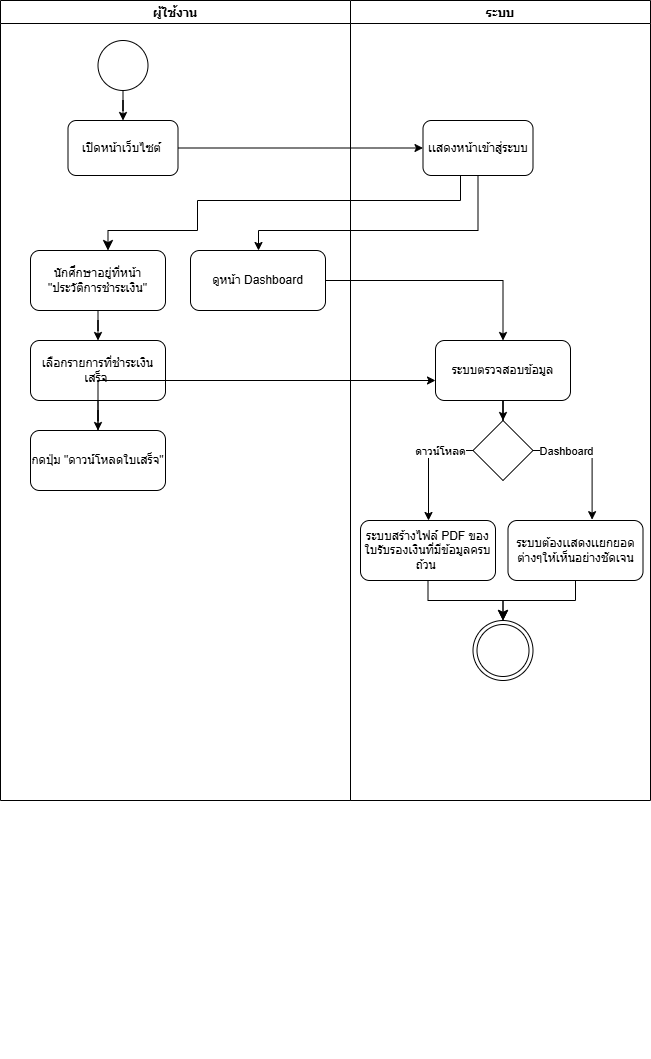

The diagram above was exported from draw.io. Its source (the exported page's mxGraphModel, read from the mxfile embedded in the PNG):
<mxGraphModel dx="1452" dy="677" grid="1" gridSize="10" guides="1" tooltips="1" connect="1" arrows="1" fold="1" page="1" pageScale="1" pageWidth="827" pageHeight="1169" math="0" shadow="0">
  <root>
    <mxCell id="0" />
    <mxCell id="1" parent="0" />
    <mxCell id="ZOAs-tedIevbAH_-zlsv-1" parent="1" style="swimlane;" value="ผู้ใช้งาน" vertex="1">
      <mxGeometry height="800" width="350" x="50" y="110" as="geometry" />
    </mxCell>
    <mxCell id="ZOAs-tedIevbAH_-zlsv-2" edge="1" parent="ZOAs-tedIevbAH_-zlsv-1" source="ZOAs-tedIevbAH_-zlsv-3" style="edgeStyle=orthogonalEdgeStyle;rounded=0;orthogonalLoop=1;jettySize=auto;html=1;entryX=0.5;entryY=0;entryDx=0;entryDy=0;" target="ZOAs-tedIevbAH_-zlsv-4">
      <mxGeometry relative="1" as="geometry" />
    </mxCell>
    <mxCell id="ZOAs-tedIevbAH_-zlsv-3" parent="ZOAs-tedIevbAH_-zlsv-1" style="ellipse;whiteSpace=wrap;html=1;aspect=fixed;" value="" vertex="1">
      <mxGeometry height="50" width="50" x="97.5" y="40" as="geometry" />
    </mxCell>
    <mxCell id="ZOAs-tedIevbAH_-zlsv-4" parent="ZOAs-tedIevbAH_-zlsv-1" style="rounded=1;whiteSpace=wrap;html=1;" value="เปิดหน้าเว็บไซต์&amp;nbsp;" vertex="1">
      <mxGeometry height="55" width="110" x="67.5" y="120" as="geometry" />
    </mxCell>
    <mxCell id="ZOAs-tedIevbAH_-zlsv-36" edge="1" parent="ZOAs-tedIevbAH_-zlsv-1" source="ZOAs-tedIevbAH_-zlsv-6" style="edgeStyle=orthogonalEdgeStyle;rounded=0;orthogonalLoop=1;jettySize=auto;html=1;" target="ZOAs-tedIevbAH_-zlsv-31">
      <mxGeometry relative="1" as="geometry" />
    </mxCell>
    <mxCell id="ZOAs-tedIevbAH_-zlsv-6" parent="ZOAs-tedIevbAH_-zlsv-1" style="rounded=1;whiteSpace=wrap;html=1;" value="นักศึกษาอยู่ที่หน้า &quot;ประวัติการชำระเงิน&quot;" vertex="1">
      <mxGeometry height="60" width="135" x="30" y="250" as="geometry" />
    </mxCell>
    <mxCell id="ZOAs-tedIevbAH_-zlsv-7" parent="ZOAs-tedIevbAH_-zlsv-1" style="rounded=1;whiteSpace=wrap;html=1;" value="กดปุ่ม &quot;ดาวน์โหลดใบเสร็จ&quot;" vertex="1">
      <mxGeometry height="60" width="135" x="30" y="430" as="geometry" />
    </mxCell>
    <mxCell id="ZOAs-tedIevbAH_-zlsv-38" edge="1" parent="ZOAs-tedIevbAH_-zlsv-1" source="ZOAs-tedIevbAH_-zlsv-31" style="edgeStyle=orthogonalEdgeStyle;rounded=0;orthogonalLoop=1;jettySize=auto;html=1;" target="ZOAs-tedIevbAH_-zlsv-7">
      <mxGeometry relative="1" as="geometry" />
    </mxCell>
    <mxCell id="ZOAs-tedIevbAH_-zlsv-31" parent="ZOAs-tedIevbAH_-zlsv-1" style="rounded=1;whiteSpace=wrap;html=1;" value="เลือกรายการที่ชำระเงินเสร็จ&amp;nbsp;" vertex="1">
      <mxGeometry height="60" width="135" x="30" y="340" as="geometry" />
    </mxCell>
    <mxCell id="ZOAs-tedIevbAH_-zlsv-32" parent="ZOAs-tedIevbAH_-zlsv-1" style="rounded=1;whiteSpace=wrap;html=1;" value="ดูหน้า Dashboard" vertex="1">
      <mxGeometry height="60" width="135" x="190" y="250" as="geometry" />
    </mxCell>
    <mxCell id="ZOAs-tedIevbAH_-zlsv-10" parent="1" style="swimlane;" value="ระบบ" vertex="1">
      <mxGeometry height="800" width="300" x="400" y="110" as="geometry" />
    </mxCell>
    <mxCell id="ZOAs-tedIevbAH_-zlsv-11" parent="ZOAs-tedIevbAH_-zlsv-10" style="rounded=1;whiteSpace=wrap;html=1;" value="เเสดงหน้าเข้าสู่ระบบ" vertex="1">
      <mxGeometry height="55" width="110" x="72.5" y="120" as="geometry" />
    </mxCell>
    <mxCell id="ZOAs-tedIevbAH_-zlsv-12" edge="1" parent="ZOAs-tedIevbAH_-zlsv-10" style="edgeStyle=orthogonalEdgeStyle;rounded=0;orthogonalLoop=1;jettySize=auto;html=1;">
      <mxGeometry relative="1" as="geometry">
        <mxPoint x="101" y="875" as="sourcePoint" />
      </mxGeometry>
    </mxCell>
    <mxCell id="ZOAs-tedIevbAH_-zlsv-13" edge="1" parent="ZOAs-tedIevbAH_-zlsv-10" style="edgeStyle=orthogonalEdgeStyle;rounded=0;orthogonalLoop=1;jettySize=auto;html=1;exitX=0.5;exitY=1;exitDx=0;exitDy=0;">
      <mxGeometry relative="1" as="geometry">
        <mxPoint x="101" y="1050" as="sourcePoint" />
        <mxPoint x="101" y="1050" as="targetPoint" />
      </mxGeometry>
    </mxCell>
    <mxCell id="ZOAs-tedIevbAH_-zlsv-41" edge="1" parent="ZOAs-tedIevbAH_-zlsv-10" source="ZOAs-tedIevbAH_-zlsv-15" style="edgeStyle=orthogonalEdgeStyle;rounded=0;orthogonalLoop=1;jettySize=auto;html=1;" target="ZOAs-tedIevbAH_-zlsv-35">
      <mxGeometry relative="1" as="geometry" />
    </mxCell>
    <mxCell id="ZOAs-tedIevbAH_-zlsv-15" parent="ZOAs-tedIevbAH_-zlsv-10" style="rounded=1;whiteSpace=wrap;html=1;" value="ระบบตรวจสอบข้อมูล" vertex="1">
      <mxGeometry height="60" width="135" x="85" y="340" as="geometry" />
    </mxCell>
    <mxCell id="ZOAs-tedIevbAH_-zlsv-16" parent="ZOAs-tedIevbAH_-zlsv-10" style="ellipse;shape=doubleEllipse;whiteSpace=wrap;html=1;aspect=fixed;direction=south;" value="" vertex="1">
      <mxGeometry height="60" width="60" x="122.5" y="620" as="geometry" />
    </mxCell>
    <mxCell id="ZOAs-tedIevbAH_-zlsv-17" edge="1" parent="ZOAs-tedIevbAH_-zlsv-10" source="ZOAs-tedIevbAH_-zlsv-18" style="edgeStyle=orthogonalEdgeStyle;rounded=0;orthogonalLoop=1;jettySize=auto;html=1;fontSize=12;startSize=8;endSize=8;" target="ZOAs-tedIevbAH_-zlsv-16">
      <mxGeometry relative="1" as="geometry" />
    </mxCell>
    <mxCell id="ZOAs-tedIevbAH_-zlsv-18" parent="ZOAs-tedIevbAH_-zlsv-10" style="rounded=1;whiteSpace=wrap;html=1;" value="ระบบสร้างไฟล์ PDF ของใบรับรองเงินที่มีข้อมูลครบถ้วน&amp;nbsp;" vertex="1">
      <mxGeometry height="60" width="135" x="10" y="520" as="geometry" />
    </mxCell>
    <mxCell id="ZOAs-tedIevbAH_-zlsv-22" edge="1" parent="ZOAs-tedIevbAH_-zlsv-10" source="ZOAs-tedIevbAH_-zlsv-23" style="edgeStyle=orthogonalEdgeStyle;rounded=0;orthogonalLoop=1;jettySize=auto;html=1;entryX=0;entryY=0.5;entryDx=0;entryDy=0;fontSize=12;startSize=8;endSize=8;" target="ZOAs-tedIevbAH_-zlsv-16">
      <mxGeometry relative="1" as="geometry" />
    </mxCell>
    <mxCell id="ZOAs-tedIevbAH_-zlsv-23" parent="ZOAs-tedIevbAH_-zlsv-10" style="rounded=1;whiteSpace=wrap;html=1;" value="ระบบต้องเเสดงเเยกยอดต่างๆให้เห็นอย่างชัดเจน" vertex="1">
      <mxGeometry height="60" width="135" x="157.5" y="520" as="geometry" />
    </mxCell>
    <mxCell id="ZOAs-tedIevbAH_-zlsv-42" edge="1" parent="ZOAs-tedIevbAH_-zlsv-10" source="ZOAs-tedIevbAH_-zlsv-35" style="edgeStyle=orthogonalEdgeStyle;rounded=0;orthogonalLoop=1;jettySize=auto;html=1;" target="ZOAs-tedIevbAH_-zlsv-18">
      <mxGeometry relative="1" as="geometry">
        <Array as="points">
          <mxPoint x="78" y="450" />
        </Array>
      </mxGeometry>
    </mxCell>
    <mxCell id="ZOAs-tedIevbAH_-zlsv-45" connectable="0" parent="ZOAs-tedIevbAH_-zlsv-42" style="edgeLabel;html=1;align=center;verticalAlign=middle;resizable=0;points=[];" value="ดาวน์โหลด" vertex="1">
      <mxGeometry relative="1" x="-0.4301" as="geometry">
        <mxPoint as="offset" />
      </mxGeometry>
    </mxCell>
    <mxCell id="ZOAs-tedIevbAH_-zlsv-35" parent="ZOAs-tedIevbAH_-zlsv-10" style="rhombus;whiteSpace=wrap;html=1;" value="" vertex="1">
      <mxGeometry height="60" width="60" x="122.5" y="420" as="geometry" />
    </mxCell>
    <mxCell id="ZOAs-tedIevbAH_-zlsv-43" edge="1" parent="ZOAs-tedIevbAH_-zlsv-10" source="ZOAs-tedIevbAH_-zlsv-35" style="edgeStyle=orthogonalEdgeStyle;rounded=0;orthogonalLoop=1;jettySize=auto;html=1;entryX=0.623;entryY=-0.014;entryDx=0;entryDy=0;entryPerimeter=0;" target="ZOAs-tedIevbAH_-zlsv-23">
      <mxGeometry relative="1" as="geometry">
        <Array as="points">
          <mxPoint x="242" y="450" />
        </Array>
      </mxGeometry>
    </mxCell>
    <mxCell id="ZOAs-tedIevbAH_-zlsv-44" connectable="0" parent="ZOAs-tedIevbAH_-zlsv-43" style="edgeLabel;html=1;align=center;verticalAlign=middle;resizable=0;points=[];" value="Dashboard" vertex="1">
      <mxGeometry relative="1" x="-0.4822" as="geometry">
        <mxPoint as="offset" />
      </mxGeometry>
    </mxCell>
    <mxCell id="ZOAs-tedIevbAH_-zlsv-26" edge="1" parent="1" source="ZOAs-tedIevbAH_-zlsv-4" style="edgeStyle=orthogonalEdgeStyle;rounded=0;orthogonalLoop=1;jettySize=auto;html=1;" target="ZOAs-tedIevbAH_-zlsv-11">
      <mxGeometry relative="1" as="geometry" />
    </mxCell>
    <mxCell id="ZOAs-tedIevbAH_-zlsv-28" edge="1" parent="1" source="ZOAs-tedIevbAH_-zlsv-11" style="edgeStyle=orthogonalEdgeStyle;rounded=0;orthogonalLoop=1;jettySize=auto;html=1;entryX=0.574;entryY=0;entryDx=0;entryDy=0;entryPerimeter=0;fontSize=12;startSize=8;endSize=8;" target="ZOAs-tedIevbAH_-zlsv-6">
      <mxGeometry relative="1" as="geometry">
        <Array as="points">
          <mxPoint x="510" y="310" />
          <mxPoint x="247" y="310" />
          <mxPoint x="247" y="340" />
        </Array>
      </mxGeometry>
    </mxCell>
    <mxCell id="ZOAs-tedIevbAH_-zlsv-37" edge="1" parent="1" source="ZOAs-tedIevbAH_-zlsv-11" style="edgeStyle=orthogonalEdgeStyle;rounded=0;orthogonalLoop=1;jettySize=auto;html=1;" target="ZOAs-tedIevbAH_-zlsv-32">
      <mxGeometry relative="1" as="geometry">
        <Array as="points">
          <mxPoint x="528" y="340" />
          <mxPoint x="308" y="340" />
        </Array>
      </mxGeometry>
    </mxCell>
    <mxCell id="ZOAs-tedIevbAH_-zlsv-39" edge="1" parent="1" source="ZOAs-tedIevbAH_-zlsv-7" style="edgeStyle=orthogonalEdgeStyle;rounded=0;orthogonalLoop=1;jettySize=auto;html=1;" target="ZOAs-tedIevbAH_-zlsv-15">
      <mxGeometry relative="1" as="geometry">
        <Array as="points">
          <mxPoint x="148" y="490" />
        </Array>
      </mxGeometry>
    </mxCell>
    <mxCell id="ZOAs-tedIevbAH_-zlsv-40" edge="1" parent="1" source="ZOAs-tedIevbAH_-zlsv-32" style="edgeStyle=orthogonalEdgeStyle;rounded=0;orthogonalLoop=1;jettySize=auto;html=1;entryX=0.5;entryY=0;entryDx=0;entryDy=0;" target="ZOAs-tedIevbAH_-zlsv-15">
      <mxGeometry relative="1" as="geometry" />
    </mxCell>
  </root>
</mxGraphModel>